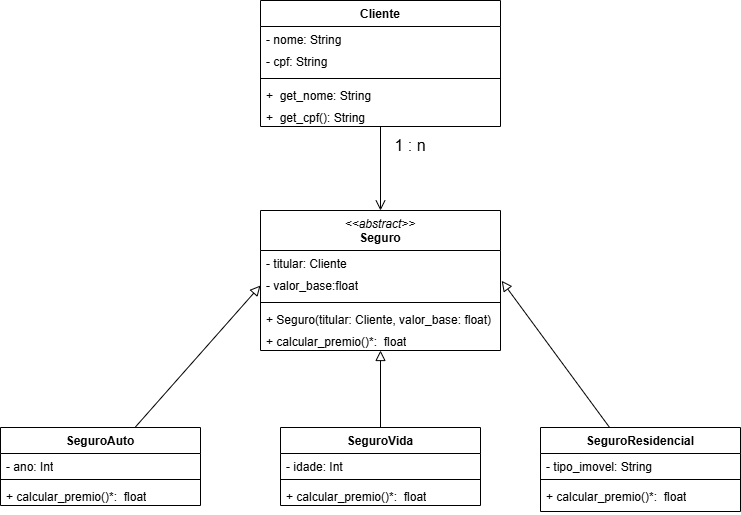

The diagram above was exported from draw.io. Its source (the exported page's mxGraphModel, read from the mxfile embedded in the PNG):
<mxGraphModel dx="1212" dy="681" grid="1" gridSize="10" guides="1" tooltips="1" connect="1" arrows="1" fold="1" page="1" pageScale="1" pageWidth="1169" pageHeight="827" math="0" shadow="0">
  <root>
    <mxCell id="0" />
    <mxCell id="1" parent="0" />
    <mxCell id="5OrtS_HNxh9kg_zK_DKy-1" parent="1" style="swimlane;fontStyle=1;align=center;verticalAlign=top;childLayout=stackLayout;horizontal=1;startSize=40;horizontalStack=0;resizeParent=1;resizeParentMax=0;resizeLast=0;collapsible=1;marginBottom=0;whiteSpace=wrap;html=1;" value="&lt;div&gt;&lt;i style=&quot;font-weight: normal;&quot;&gt;&amp;lt;&amp;lt;abstract&amp;gt;&amp;gt;&lt;/i&gt;&lt;/div&gt;Seguro" vertex="1">
      <mxGeometry height="140" width="240" x="400" y="610" as="geometry" />
    </mxCell>
    <mxCell id="5OrtS_HNxh9kg_zK_DKy-2" parent="5OrtS_HNxh9kg_zK_DKy-1" style="text;strokeColor=none;fillColor=none;align=left;verticalAlign=top;spacingLeft=4;spacingRight=4;overflow=hidden;rotatable=0;points=[[0,0.5],[1,0.5]];portConstraint=eastwest;whiteSpace=wrap;html=1;" value=" - titular: Cliente" vertex="1">
      <mxGeometry height="22" width="240" y="40" as="geometry" />
    </mxCell>
    <mxCell id="5OrtS_HNxh9kg_zK_DKy-5" parent="5OrtS_HNxh9kg_zK_DKy-1" style="text;strokeColor=none;fillColor=none;align=left;verticalAlign=top;spacingLeft=4;spacingRight=4;overflow=hidden;rotatable=0;points=[[0,0.5],[1,0.5]];portConstraint=eastwest;whiteSpace=wrap;html=1;" value=" - valor_base:float" vertex="1">
      <mxGeometry height="26" width="240" y="62" as="geometry" />
    </mxCell>
    <mxCell id="5OrtS_HNxh9kg_zK_DKy-3" parent="5OrtS_HNxh9kg_zK_DKy-1" style="line;strokeWidth=1;fillColor=none;align=left;verticalAlign=middle;spacingTop=-1;spacingLeft=3;spacingRight=3;rotatable=0;labelPosition=right;points=[];portConstraint=eastwest;strokeColor=inherit;" value="" vertex="1">
      <mxGeometry height="8" width="240" y="88" as="geometry" />
    </mxCell>
    <mxCell id="5OrtS_HNxh9kg_zK_DKy-16" parent="5OrtS_HNxh9kg_zK_DKy-1" style="text;strokeColor=none;fillColor=none;align=left;verticalAlign=top;spacingLeft=4;spacingRight=4;overflow=hidden;rotatable=0;points=[[0,0.5],[1,0.5]];portConstraint=eastwest;whiteSpace=wrap;html=1;" value="+ Seguro(titular: Cliente, valor_base: float)" vertex="1">
      <mxGeometry height="22" width="240" y="96" as="geometry" />
    </mxCell>
    <mxCell id="5OrtS_HNxh9kg_zK_DKy-52" parent="5OrtS_HNxh9kg_zK_DKy-1" style="text;strokeColor=none;fillColor=none;align=left;verticalAlign=top;spacingLeft=4;spacingRight=4;overflow=hidden;rotatable=0;points=[[0,0.5],[1,0.5]];portConstraint=eastwest;whiteSpace=wrap;html=1;" value="+ calcular_premio()*:&amp;nbsp; float" vertex="1">
      <mxGeometry height="22" width="240" y="118" as="geometry" />
    </mxCell>
    <mxCell id="5OrtS_HNxh9kg_zK_DKy-20" parent="1" style="swimlane;fontStyle=1;align=center;verticalAlign=top;childLayout=stackLayout;horizontal=1;startSize=26;horizontalStack=0;resizeParent=1;resizeParentMax=0;resizeLast=0;collapsible=1;marginBottom=0;whiteSpace=wrap;html=1;" value="&lt;div&gt;&lt;span style=&quot;background-color: transparent; color: light-dark(rgb(0, 0, 0), rgb(255, 255, 255));&quot;&gt;Cliente&lt;/span&gt;&lt;/div&gt;" vertex="1">
      <mxGeometry height="126" width="240" x="400" y="400" as="geometry" />
    </mxCell>
    <mxCell id="5OrtS_HNxh9kg_zK_DKy-21" parent="5OrtS_HNxh9kg_zK_DKy-20" style="text;strokeColor=none;fillColor=none;align=left;verticalAlign=top;spacingLeft=4;spacingRight=4;overflow=hidden;rotatable=0;points=[[0,0.5],[1,0.5]];portConstraint=eastwest;whiteSpace=wrap;html=1;" value="- nome: String" vertex="1">
      <mxGeometry height="22" width="240" y="26" as="geometry" />
    </mxCell>
    <mxCell id="5OrtS_HNxh9kg_zK_DKy-22" parent="5OrtS_HNxh9kg_zK_DKy-20" style="text;strokeColor=none;fillColor=none;align=left;verticalAlign=top;spacingLeft=4;spacingRight=4;overflow=hidden;rotatable=0;points=[[0,0.5],[1,0.5]];portConstraint=eastwest;whiteSpace=wrap;html=1;" value=" - cpf: String" vertex="1">
      <mxGeometry height="26" width="240" y="48" as="geometry" />
    </mxCell>
    <mxCell id="5OrtS_HNxh9kg_zK_DKy-25" parent="5OrtS_HNxh9kg_zK_DKy-20" style="line;strokeWidth=1;fillColor=none;align=left;verticalAlign=middle;spacingTop=-1;spacingLeft=3;spacingRight=3;rotatable=0;labelPosition=right;points=[];portConstraint=eastwest;strokeColor=inherit;" value="" vertex="1">
      <mxGeometry height="8" width="240" y="74" as="geometry" />
    </mxCell>
    <mxCell id="5OrtS_HNxh9kg_zK_DKy-26" parent="5OrtS_HNxh9kg_zK_DKy-20" style="text;strokeColor=none;fillColor=none;align=left;verticalAlign=top;spacingLeft=4;spacingRight=4;overflow=hidden;rotatable=0;points=[[0,0.5],[1,0.5]];portConstraint=eastwest;whiteSpace=wrap;html=1;" value="+&amp;nbsp; get_nome: String" vertex="1">
      <mxGeometry height="22" width="240" y="82" as="geometry" />
    </mxCell>
    <mxCell id="5OrtS_HNxh9kg_zK_DKy-50" parent="5OrtS_HNxh9kg_zK_DKy-20" style="text;strokeColor=none;fillColor=none;align=left;verticalAlign=top;spacingLeft=4;spacingRight=4;overflow=hidden;rotatable=0;points=[[0,0.5],[1,0.5]];portConstraint=eastwest;whiteSpace=wrap;html=1;" value="+&amp;nbsp; get_cpf(): String" vertex="1">
      <mxGeometry height="22" width="240" y="104" as="geometry" />
    </mxCell>
    <mxCell id="5OrtS_HNxh9kg_zK_DKy-34" edge="1" parent="1" source="5OrtS_HNxh9kg_zK_DKy-29" style="edgeStyle=none;curved=1;rounded=0;orthogonalLoop=1;jettySize=auto;html=1;fontSize=12;startSize=8;endSize=8;endArrow=block;endFill=0;entryX=0;entryY=0.5;entryDx=0;entryDy=0;" target="5OrtS_HNxh9kg_zK_DKy-5">
      <mxGeometry relative="1" as="geometry">
        <mxPoint x="400" y="661" as="targetPoint" />
      </mxGeometry>
    </mxCell>
    <mxCell id="5OrtS_HNxh9kg_zK_DKy-29" parent="1" style="swimlane;fontStyle=1;align=center;verticalAlign=top;childLayout=stackLayout;horizontal=1;startSize=26;horizontalStack=0;resizeParent=1;resizeParentMax=0;resizeLast=0;collapsible=1;marginBottom=0;whiteSpace=wrap;html=1;" value="&lt;div&gt;&lt;span style=&quot;background-color: transparent; color: light-dark(rgb(0, 0, 0), rgb(255, 255, 255));&quot;&gt;SeguroAuto&lt;/span&gt;&lt;/div&gt;" vertex="1">
      <mxGeometry height="78" width="200" x="140" y="827" as="geometry" />
    </mxCell>
    <mxCell id="5OrtS_HNxh9kg_zK_DKy-30" parent="5OrtS_HNxh9kg_zK_DKy-29" style="text;strokeColor=none;fillColor=none;align=left;verticalAlign=top;spacingLeft=4;spacingRight=4;overflow=hidden;rotatable=0;points=[[0,0.5],[1,0.5]];portConstraint=eastwest;whiteSpace=wrap;html=1;" value="- ano: Int" vertex="1">
      <mxGeometry height="22" width="200" y="26" as="geometry" />
    </mxCell>
    <mxCell id="5OrtS_HNxh9kg_zK_DKy-32" parent="5OrtS_HNxh9kg_zK_DKy-29" style="line;strokeWidth=1;fillColor=none;align=left;verticalAlign=middle;spacingTop=-1;spacingLeft=3;spacingRight=3;rotatable=0;labelPosition=right;points=[];portConstraint=eastwest;strokeColor=inherit;" value="" vertex="1">
      <mxGeometry height="8" width="200" y="48" as="geometry" />
    </mxCell>
    <mxCell id="5OrtS_HNxh9kg_zK_DKy-33" parent="5OrtS_HNxh9kg_zK_DKy-29" style="text;strokeColor=none;fillColor=none;align=left;verticalAlign=top;spacingLeft=4;spacingRight=4;overflow=hidden;rotatable=0;points=[[0,0.5],[1,0.5]];portConstraint=eastwest;whiteSpace=wrap;html=1;" value="+ calcular_premio()*:&amp;nbsp; float" vertex="1">
      <mxGeometry height="22" width="200" y="56" as="geometry" />
    </mxCell>
    <mxCell id="5OrtS_HNxh9kg_zK_DKy-53" edge="1" parent="1" source="5OrtS_HNxh9kg_zK_DKy-35" style="edgeStyle=none;curved=1;rounded=0;orthogonalLoop=1;jettySize=auto;html=1;fontSize=12;startSize=8;endSize=8;endArrow=block;endFill=0;" target="5OrtS_HNxh9kg_zK_DKy-52" value="">
      <mxGeometry relative="1" as="geometry" />
    </mxCell>
    <mxCell id="5OrtS_HNxh9kg_zK_DKy-35" parent="1" style="swimlane;fontStyle=1;align=center;verticalAlign=top;childLayout=stackLayout;horizontal=1;startSize=26;horizontalStack=0;resizeParent=1;resizeParentMax=0;resizeLast=0;collapsible=1;marginBottom=0;whiteSpace=wrap;html=1;" value="&lt;div&gt;&lt;span style=&quot;background-color: transparent; color: light-dark(rgb(0, 0, 0), rgb(255, 255, 255));&quot;&gt;SeguroVida&lt;/span&gt;&lt;/div&gt;" vertex="1">
      <mxGeometry height="78" width="200" x="420" y="827" as="geometry" />
    </mxCell>
    <mxCell id="5OrtS_HNxh9kg_zK_DKy-36" parent="5OrtS_HNxh9kg_zK_DKy-35" style="text;strokeColor=none;fillColor=none;align=left;verticalAlign=top;spacingLeft=4;spacingRight=4;overflow=hidden;rotatable=0;points=[[0,0.5],[1,0.5]];portConstraint=eastwest;whiteSpace=wrap;html=1;" value="- idade: Int" vertex="1">
      <mxGeometry height="22" width="200" y="26" as="geometry" />
    </mxCell>
    <mxCell id="5OrtS_HNxh9kg_zK_DKy-38" parent="5OrtS_HNxh9kg_zK_DKy-35" style="line;strokeWidth=1;fillColor=none;align=left;verticalAlign=middle;spacingTop=-1;spacingLeft=3;spacingRight=3;rotatable=0;labelPosition=right;points=[];portConstraint=eastwest;strokeColor=inherit;" value="" vertex="1">
      <mxGeometry height="8" width="200" y="48" as="geometry" />
    </mxCell>
    <mxCell id="5OrtS_HNxh9kg_zK_DKy-39" parent="5OrtS_HNxh9kg_zK_DKy-35" style="text;strokeColor=none;fillColor=none;align=left;verticalAlign=top;spacingLeft=4;spacingRight=4;overflow=hidden;rotatable=0;points=[[0,0.5],[1,0.5]];portConstraint=eastwest;whiteSpace=wrap;html=1;" value="+ calcular_premio()*:&amp;nbsp; float" vertex="1">
      <mxGeometry height="22" width="200" y="56" as="geometry" />
    </mxCell>
    <mxCell id="5OrtS_HNxh9kg_zK_DKy-41" parent="1" style="swimlane;fontStyle=1;align=center;verticalAlign=top;childLayout=stackLayout;horizontal=1;startSize=26;horizontalStack=0;resizeParent=1;resizeParentMax=0;resizeLast=0;collapsible=1;marginBottom=0;whiteSpace=wrap;html=1;" value="&lt;div&gt;&lt;span style=&quot;background-color: transparent; color: light-dark(rgb(0, 0, 0), rgb(255, 255, 255));&quot;&gt;SeguroResidencial&lt;/span&gt;&lt;/div&gt;" vertex="1">
      <mxGeometry height="84" width="200" x="680" y="827" as="geometry" />
    </mxCell>
    <mxCell id="5OrtS_HNxh9kg_zK_DKy-42" parent="5OrtS_HNxh9kg_zK_DKy-41" style="text;strokeColor=none;fillColor=none;align=left;verticalAlign=top;spacingLeft=4;spacingRight=4;overflow=hidden;rotatable=0;points=[[0,0.5],[1,0.5]];portConstraint=eastwest;whiteSpace=wrap;html=1;" value="- tipo_imovel: String" vertex="1">
      <mxGeometry height="22" width="200" y="26" as="geometry" />
    </mxCell>
    <mxCell id="5OrtS_HNxh9kg_zK_DKy-44" parent="5OrtS_HNxh9kg_zK_DKy-41" style="line;strokeWidth=1;fillColor=none;align=left;verticalAlign=middle;spacingTop=-1;spacingLeft=3;spacingRight=3;rotatable=0;labelPosition=right;points=[];portConstraint=eastwest;strokeColor=inherit;" value="" vertex="1">
      <mxGeometry height="8" width="200" y="48" as="geometry" />
    </mxCell>
    <mxCell id="5OrtS_HNxh9kg_zK_DKy-45" parent="5OrtS_HNxh9kg_zK_DKy-41" style="text;strokeColor=none;fillColor=none;align=left;verticalAlign=top;spacingLeft=4;spacingRight=4;overflow=hidden;rotatable=0;points=[[0,0.5],[1,0.5]];portConstraint=eastwest;whiteSpace=wrap;html=1;" value="+ calcular_premio()*:&amp;nbsp; float" vertex="1">
      <mxGeometry height="28" width="200" y="56" as="geometry" />
    </mxCell>
    <mxCell id="5OrtS_HNxh9kg_zK_DKy-46" edge="1" parent="1" source="5OrtS_HNxh9kg_zK_DKy-41" style="edgeStyle=none;curved=1;rounded=0;orthogonalLoop=1;jettySize=auto;html=1;entryX=1.005;entryY=0.32;entryDx=0;entryDy=0;fontSize=12;startSize=8;endSize=8;endArrow=block;endFill=0;entryPerimeter=0;" target="5OrtS_HNxh9kg_zK_DKy-5">
      <mxGeometry relative="1" as="geometry">
        <mxPoint x="640" y="661" as="targetPoint" />
      </mxGeometry>
    </mxCell>
    <mxCell id="5OrtS_HNxh9kg_zK_DKy-49" edge="1" parent="1" source="5OrtS_HNxh9kg_zK_DKy-20" style="edgeStyle=none;curved=1;rounded=0;orthogonalLoop=1;jettySize=auto;html=1;fontSize=12;startSize=8;endSize=8;exitX=0.5;exitY=1;exitDx=0;exitDy=0;endArrow=open;endFill=0;entryX=0.5;entryY=0;entryDx=0;entryDy=0;" target="5OrtS_HNxh9kg_zK_DKy-1" value="">
      <mxGeometry relative="1" as="geometry">
        <mxPoint x="400" y="640" as="targetPoint" />
      </mxGeometry>
    </mxCell>
    <mxCell id="5OrtS_HNxh9kg_zK_DKy-51" parent="1" style="text;html=1;whiteSpace=wrap;strokeColor=none;fillColor=none;align=center;verticalAlign=middle;rounded=0;fontSize=16;" value="1 : n" vertex="1">
      <mxGeometry height="30" width="60" x="520" y="530" as="geometry" />
    </mxCell>
  </root>
</mxGraphModel>